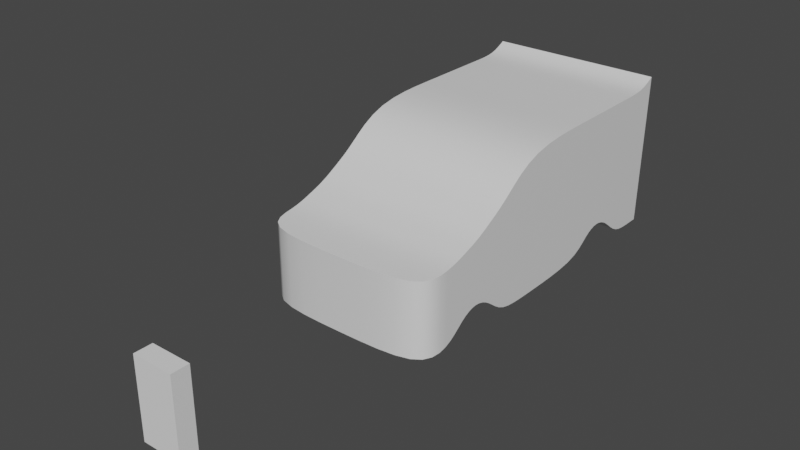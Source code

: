 # Source: APD_Wk_4_004.blend  (saved by Blender 2.91.10; exported with 4.5.12 LTS)
import bpy
from mathutils import Matrix  # noqa: F401  (used for matrix-valued properties, if any)

bpy.ops.wm.read_factory_settings(use_empty=True)
scene = bpy.context.scene
scene.name = 'Scene'

# ---- collections
col_imports = bpy.data.collections.new('Imports'); scene.collection.children.link(col_imports)
col_car = bpy.data.collections.new('Car'); scene.collection.children.link(col_car)

# ---- materials (node trees are filled in below, after node groups)
mat_mat_parado_bod = bpy.data.materials.new('mat_Parado_Bod')
mat_mat_parado_bod.use_transparent_shadow = False

# ---- node groups
ng_auto_smooth = bpy.data.node_groups.new('Auto Smooth', 'GeometryNodeTree')
_s = ng_auto_smooth.interface.new_socket(name='Geometry', in_out='OUTPUT', socket_type='NodeSocketGeometry')
_s = ng_auto_smooth.interface.new_socket(name='Geometry', in_out='INPUT', socket_type='NodeSocketGeometry')
_s = ng_auto_smooth.interface.new_socket(name='Angle', in_out='INPUT', socket_type='NodeSocketFloat')
_s.subtype = 'ANGLE'
_s.min_value = 0.0
_s.max_value = 3.142
ng_auto_smooth.is_modifier = True
_N = ng_auto_smooth.nodes; _L = ng_auto_smooth.links
n0 = _N.new('NodeGroupOutput'); n0.name = 'Group Output'; n0.location = (480, -100)
n1 = _N.new('NodeGroupInput'); n1.name = 'Group Input'; n1.location = (-420, -300)
n2 = _N.new('NodeGroupInput'); n2.name = 'Group Input.001'; n2.location = (-60, -100)
n3 = _N.new('GeometryNodeSetShadeSmooth'); n3.name = 'Set Shade Smooth'; n3.location = (120, -100)
n3.domain = 'EDGE'
n4 = _N.new('GeometryNodeSetShadeSmooth'); n4.name = 'Set Shade Smooth.001'; n4.location = (300, -100)
n5 = _N.new('GeometryNodeInputMeshEdgeAngle'); n5.name = 'Edge Angle'; n5.location = (-420, -220)
n6 = _N.new('GeometryNodeInputEdgeSmooth'); n6.name = 'Is Edge Smooth'; n6.location = (-60, -160)
n7 = _N.new('GeometryNodeInputShadeSmooth'); n7.name = 'Is Face Smooth'; n7.location = (-240, -340)
n8 = _N.new('FunctionNodeBooleanMath'); n8.name = 'Boolean Math'; n8.location = (-60, -220)
n9 = _N.new('FunctionNodeCompare'); n9.name = 'Compare'; n9.location = (-240, -180)
n9.operation = 'LESS_EQUAL'
_L.new(n5.outputs[0], n9.inputs[0])
_L.new(n4.outputs[0], n0.inputs[0])
_L.new(n1.outputs[1], n9.inputs[1])
_L.new(n9.outputs[0], n8.inputs[0])
_L.new(n7.outputs[0], n8.inputs[1])
_L.new(n2.outputs[0], n3.inputs[0])
_L.new(n6.outputs[0], n3.inputs[1])
_L.new(n3.outputs[0], n4.inputs[0])
_L.new(n8.outputs[0], n3.inputs[2])
n0.is_active_output = True

# ---- material node trees
mat_mat_parado_bod.use_nodes = True; mat_mat_parado_bod.node_tree.nodes.clear()
_N = mat_mat_parado_bod.node_tree.nodes; _L = mat_mat_parado_bod.node_tree.links
n0 = _N.new('ShaderNodeBsdfPrincipled'); n0.name = 'Principled BSDF'; n0.location = (10, 300)
n0.distribution = 'GGX'
n0.subsurface_method = 'BURLEY'
n0.inputs[3].default_value = 1.45
n0.inputs[27].default_value = (0.0, 0.0, 0.0, 1.0)
n0.inputs[28].default_value = 1.0
n1 = _N.new('ShaderNodeOutputMaterial'); n1.name = 'Material Output'; n1.location = (300, 300)
_L.new(n0.outputs[0], n1.inputs[0])
n1.is_active_output = True

# ---- world
world_world = bpy.data.worlds.new('World'); scene.world = world_world
world_world.use_nodes = True; world_world.node_tree.nodes.clear()
_N = world_world.node_tree.nodes; _L = world_world.node_tree.links
n0 = _N.new('ShaderNodeOutputWorld'); n0.name = 'World Output'; n0.location = (300, 300)
n1 = _N.new('ShaderNodeBackground'); n1.name = 'Background'; n1.location = (10, 300)
n1.inputs[0].default_value = (0.05088, 0.05088, 0.05088, 1.0)
_L.new(n1.outputs[0], n0.inputs[0])
n0.is_active_output = True
world_world.color = (0.05088, 0.05088, 0.05088)
world_world.use_sun_shadow = False
world_world.sun_shadow_jitter_overblur = 0.0

# ---- meshes
me_player_height_mesh = bpy.data.meshes.new('Player_Height_Mesh')
me_player_height_mesh.from_pydata([(-2.0, -2.0, 0.0), (-2.0, -2.0, 4.0), (-2.0, 2.0, 0.0), (-2.0, 2.0, 4.0), (2.0, -2.0, 0.0), (2.0, -2.0, 4.0), (2.0, 2.0, 0.0), (2.0, 2.0, 4.0)], [], [(0, 1, 3, 2), (2, 3, 7, 6), (6, 7, 5, 4), (4, 5, 1, 0), (2, 6, 4, 0), (7, 3, 1, 5)])
_uv = me_player_height_mesh.uv_layers.new(name='UVMap')
_uv.uv.foreach_set('vector', [0.375, 0.0, 0.625, 0.0, 0.625, 0.25, 0.375, 0.25, 0.375, 0.25, 0.625, 0.25, 0.625, 0.5, 0.375, 0.5, 0.375, 0.5, 0.625, 0.5, 0.625, 0.75, 0.375, 0.75, 0.375, 0.75, 0.625, 0.75, 0.625, 1.0, 0.375, 1.0, 0.125, 0.5, 0.375, 0.5, 0.375, 0.75, 0.125, 0.75, 0.625, 0.5, 0.875, 0.5, 0.875, 0.75, 0.625, 0.75])
me_player_height_mesh.use_remesh_fix_poles = True
me_player_height_mesh.use_remesh_preserve_attributes = False
me_player_height_mesh.use_mirror_vertex_groups = False
me_player_height_mesh.update()
me_parado_bod_mesh = bpy.data.meshes.new('Parado_Bod_Mesh')
me_parado_bod_mesh.from_pydata([(-1.0, -1.0, 0.1429), (-1.0, 1.0, 0.1429), (-1.0, 1.032, 2.123), (-1.0, -0.1259, 0.1429), (-1.0, -0.1259, 2.0), (-1.0, -0.3444, 0.1429), (-1.0, -0.5629, 0.5), (-1.0, -0.7815, 0.1429), (-1.0, -0.7815, 1.123), (-1.0, -0.5629, 1.29), (-1.0, -0.3444, 1.575), (-1.0, -1.0, 1.101), (-1.0, 0.9336, 2.0), (-1.0, 0.9336, 0.1429), (0.0, 1.0, 0.1429), (0.0, 1.032, 2.123), (0.0, -1.0, 0.1429), (0.0, -0.1259, 2.0), (0.0, -0.1259, 0.1429), (0.0, -0.3444, 1.575), (0.0, -0.5629, 1.29), (0.0, -0.7815, 1.123), (0.0, -0.3444, 0.1429), (0.0, -0.5629, 0.5), (0.0, -0.7815, 0.1429), (0.0, -1.0, 1.101), (0.0, 0.9336, 0.1429), (0.0, 0.9336, 2.0), (-1.0, -0.4537, 0.4), (-1.0, -0.4537, 1.433), (0.0, -0.4537, 0.4), (0.0, -0.4537, 1.433), (-1.0, -0.6722, 0.4), (-1.0, -0.6722, 1.207), (0.0, -0.6722, 0.4), (0.0, -0.6722, 1.207), (0.0, 0.777, 2.0), (0.0, 0.3394, 0.1429), (0.0, 0.4488, 0.4), (0.0, 0.5582, 0.5), (0.0, 0.6676, 0.4), (0.0, 0.777, 0.1429), (-1.0, 0.777, 2.0), (-1.0, 0.6676, 2.0), (-1.0, 0.5582, 2.0), (-1.0, 0.4488, 2.0), (-1.0, 0.3394, 2.0), (-1.0, 0.3394, 0.1429), (-1.0, 0.4488, 0.4), (-1.0, 0.5582, 0.5), (-1.0, 0.6676, 0.4), (-1.0, 0.777, 0.1429), (0.0, 0.6676, 2.0), (0.0, 0.5582, 2.0), (0.0, 0.4488, 2.0), (0.0, 0.3394, 2.0)], [], [(13, 12, 2, 1), (12, 42, 36, 27), (5, 10, 4, 3), (16, 25, 11, 0), (17, 4, 10, 19), (28, 29, 10, 5), (32, 33, 9, 6), (31, 29, 9, 20), (35, 33, 8, 21), (8, 11, 25, 21), (0, 11, 8, 7), (15, 2, 12, 27), (44, 45, 54, 53), (1, 14, 26, 13), (32, 34, 24, 7), (28, 30, 23, 6), (3, 18, 22, 5), (45, 44, 49, 48), (7, 24, 16, 0), (1, 2, 15, 14), (5, 22, 30, 28), (19, 10, 29, 31), (6, 9, 29, 28), (6, 23, 34, 32), (20, 9, 33, 35), (7, 8, 33, 32), (26, 41, 51, 13), (40, 39, 49, 50), (43, 42, 51, 50), (37, 18, 3, 47), (46, 45, 48, 47), (44, 43, 50, 49), (4, 46, 47, 3), (42, 12, 13, 51), (43, 44, 53, 52), (45, 46, 55, 54), (42, 43, 52, 36), (46, 4, 17, 55), (41, 40, 50, 51), (39, 38, 48, 49), (38, 37, 47, 48)])
me_parado_bod_mesh.polygons.foreach_set('use_smooth', [True] * 41)
_k = set([(0, 7), (0, 16), (1, 2), (1, 13), (1, 14), (2, 12), (2, 15), (3, 5), (3, 47), (4, 10), (4, 46), (5, 28), (6, 28), (6, 32), (7, 32), (8, 11), (8, 33), (9, 29), (9, 33), (10, 29), (11, 25), (12, 42), (13, 51), (42, 43), (43, 44), (44, 45), (45, 46), (47, 48), (48, 49), (49, 50), (50, 51)])
me_parado_bod_mesh.attributes.new('sharp_edge', 'BOOLEAN', 'EDGE').data.foreach_set('value', [ (min(e.vertices), max(e.vertices)) in _k for e in me_parado_bod_mesh.edges])
_k = {(0, 7): 1.0, (2, 12): 1.0, (1, 2): 1.0, (1, 14): 1.0, (4, 10): 1.0, (3, 5): 1.0, (8, 11): 1.0, (43, 44): 1.0, (1, 13): 1.0, (6, 28): 1.0, (10, 29): 1.0, (7, 32): 1.0, (9, 33): 1.0, (2, 15): 1.0, (0, 16): 1.0, (11, 25): 1.0, (47, 48): 1.0, (13, 51): 1.0, (5, 28): 1.0, (9, 29): 1.0, (6, 32): 1.0, (8, 33): 1.0, (3, 47): 1.0, (42, 43): 1.0, (12, 42): 1.0, (44, 45): 1.0, (45, 46): 1.0, (4, 46): 1.0, (48, 49): 1.0, (49, 50): 1.0, (50, 51): 1.0}
me_parado_bod_mesh.attributes.new('crease_edge', 'FLOAT', 'EDGE').data.foreach_set('value', [_k.get((min(e.vertices), max(e.vertices)), 0.0) for e in me_parado_bod_mesh.edges])
me_parado_bod_mesh.materials.append(mat_mat_parado_bod)
me_parado_bod_mesh.use_remesh_fix_poles = True
me_parado_bod_mesh.use_remesh_preserve_attributes = False
me_parado_bod_mesh.use_mirror_vertex_groups = False
me_parado_bod_mesh.update()

# ---- objects
ob_car_1 = bpy.data.objects.new('Car_1', None)
ob_car_2 = bpy.data.objects.new('Car_2', None)
ob_player_height_test = bpy.data.objects.new('Player_Height_Test', me_player_height_mesh)
ob_parado_bod = bpy.data.objects.new('Parado_Bod', me_parado_bod_mesh)

# ---- transforms, parenting, visibility, modifiers, constraints
ob_car_1.location = (0.0, 19.0, 5.0)
ob_car_1.rotation_euler = (1.571, -0.0, 1.571)
ob_car_1.scale = (2.0, 2.0, 2.0)
ob_car_1.empty_display_type = 'IMAGE'
ob_car_1.empty_display_size = 5.0
ob_car_1.lineart.crease_threshold = 0.0
ob_car_2.location = (0.0, -19.0, 5.0)
ob_car_2.rotation_euler = (1.571, -0.0, 1.571)
ob_car_2.scale = (2.0, 2.0, 2.0)
ob_car_2.empty_display_type = 'IMAGE'
ob_car_2.empty_display_size = 5.0
ob_car_2.lineart.crease_threshold = 0.0
ob_player_height_test.location = (0.0, -16.44, 0.0)
ob_player_height_test.scale = (0.4668, 0.2037, 0.9038)
ob_player_height_test.lineart.crease_threshold = 0.0
ob_parado_bod.location = (0.0, 0.0, 0.0)
ob_parado_bod.scale = (4.0, 8.0, 3.5)
ob_parado_bod.lineart.crease_threshold = 0.0
_m = ob_parado_bod.modifiers.new('Mirror', 'MIRROR')
_m = ob_parado_bod.modifiers.new('Subdivision', 'SUBSURF')
_m.uv_smooth = 'PRESERVE_CORNERS'
_m.levels = 2
_m = ob_parado_bod.modifiers.new('Auto Smooth', 'NODES')
_m.node_group = ng_auto_smooth
_gi = [s.identifier for s in ng_auto_smooth.interface.items_tree if s.item_type == 'SOCKET' and s.in_out == 'INPUT']
_m[_gi[1]] = 0.5236  # Angle

# ---- collection membership
col_imports.objects.link(ob_car_1)
col_imports.objects.link(ob_car_2)
col_imports.objects.link(ob_player_height_test)
col_car.objects.link(ob_parado_bod)

# ---- scene / render settings (as saved in the file)
scene.frame_start = 1; scene.frame_end = 1; scene.frame_set(1)
scene.render.engine = 'BLENDER_EEVEE_NEXT'
scene.cycles.use_denoising = False
scene.cycles.samples = 128
scene.cycles.sampling_pattern = 'TABULATED_SOBOL'
scene.cycles.use_adaptive_sampling = False
scene.cycles.use_light_tree = False
scene.view_settings.view_transform = 'Filmic'
bpy.context.view_layer.update()

# ---- added for rendering (the .blend has no active camera and no usable light): camera, sun
cam_auto = bpy.data.cameras.new('AutoCamera')
cam_auto.lens = 50.0
cam_auto.sensor_width = 36.0
cam_auto.clip_end = 1000.0
ob_auto_camera = bpy.data.objects.new('AutoCamera', cam_auto)
scene.collection.objects.link(ob_auto_camera)
ob_auto_camera.location = (25.3237, -34.6827, 23.9745)
ob_auto_camera.rotation_euler = (1.09748, -7.21219e-08, 0.694738)
scene.camera = ob_auto_camera
light_auto_sun = bpy.data.lights.new('AutoSun', 'SUN')
light_auto_sun.energy = 3.0
light_auto_sun.angle = 0.0523599
ob_auto_sun = bpy.data.objects.new('AutoSun', light_auto_sun)
scene.collection.objects.link(ob_auto_sun)
ob_auto_sun.rotation_euler = (0.872665, 0.174533, 0.523599)
bpy.context.view_layer.update()
